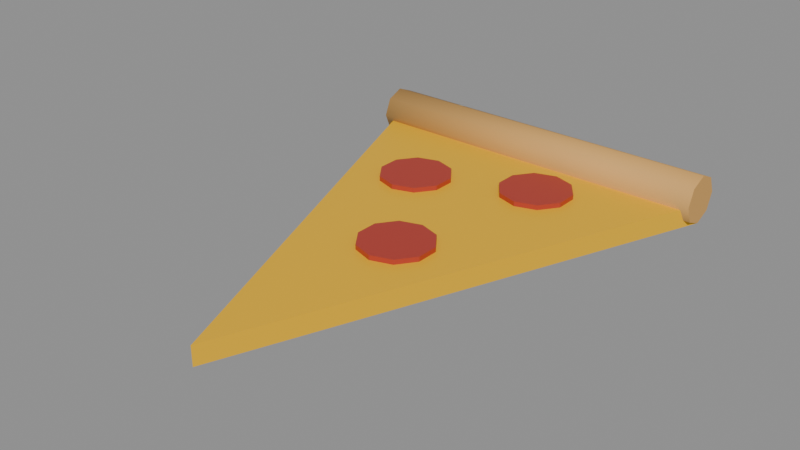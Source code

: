 # Source: pizza_slice.blend  (saved by Blender 5.2.45; exported with 4.5.12 LTS)
import bpy
from mathutils import Matrix  # noqa: F401  (used for matrix-valued properties, if any)

bpy.ops.wm.read_factory_settings(use_empty=True)
scene = bpy.context.scene
scene.name = 'Scene'

# ---- materials (node trees are filled in below, after node groups)
mat_pizza_cheese = bpy.data.materials.new('Pizza_Cheese')
mat_pizza_cheese.diffuse_color = (0.8879, 0.5333, 0.07619, 1.0)
mat_pizza_cheese.roughness = 0.5
mat_pizza_crust = bpy.data.materials.new('Pizza_Crust')
mat_pizza_crust.diffuse_color = (0.6939, 0.3763, 0.1046, 1.0)
mat_pizza_crust.roughness = 0.75
mat_pizza_pepperoni = bpy.data.materials.new('Pizza_Pepperoni')
mat_pizza_pepperoni.diffuse_color = (0.4452, 0.04231, 0.02732, 1.0)
mat_pizza_pepperoni.roughness = 0.45

# ---- material node trees
mat_pizza_cheese.use_nodes = True; mat_pizza_cheese.node_tree.nodes.clear()
_N = mat_pizza_cheese.node_tree.nodes; _L = mat_pizza_cheese.node_tree.links
n0 = _N.new('ShaderNodeBsdfPrincipled'); n0.name = 'Principled BSDF'; n0.location = (-200, 100)
n0.inputs[0].default_value = (0.8879, 0.4861, 0.002458, 1.0)
n0.inputs[10].default_value = 0.005
n1 = _N.new('ShaderNodeOutputMaterial'); n1.name = 'Material Output'; n1.location = (200, 100)
_L.new(n0.outputs[0], n1.inputs[0])
n1.is_active_output = True
mat_pizza_crust.use_nodes = True; mat_pizza_crust.node_tree.nodes.clear()
_N = mat_pizza_crust.node_tree.nodes; _L = mat_pizza_crust.node_tree.links
n0 = _N.new('ShaderNodeBsdfPrincipled'); n0.name = 'Principled BSDF'; n0.location = (-200, 100)
n0.inputs[0].default_value = (0.6939, 0.3763, 0.1046, 1.0)
n0.inputs[2].default_value = 0.75
n0.inputs[10].default_value = 0.005
n1 = _N.new('ShaderNodeOutputMaterial'); n1.name = 'Material Output'; n1.location = (200, 100)
_L.new(n0.outputs[0], n1.inputs[0])
n1.is_active_output = True
mat_pizza_pepperoni.use_nodes = True; mat_pizza_pepperoni.node_tree.nodes.clear()
_N = mat_pizza_pepperoni.node_tree.nodes; _L = mat_pizza_pepperoni.node_tree.links
n0 = _N.new('ShaderNodeBsdfPrincipled'); n0.name = 'Principled BSDF'; n0.location = (-200, 100)
n0.inputs[0].default_value = (0.4452, 0.04231, 0.02732, 1.0)
n0.inputs[2].default_value = 0.45
n0.inputs[10].default_value = 0.005
n1 = _N.new('ShaderNodeOutputMaterial'); n1.name = 'Material Output'; n1.location = (200, 100)
_L.new(n0.outputs[0], n1.inputs[0])
n1.is_active_output = True

# ---- meshes
me_pizza_base = bpy.data.meshes.new('Pizza_Base')
me_pizza_base.from_pydata([(-7.571e-09, -0.1267, -0.004), (-7.571e-09, -0.1267, 0.004), (-0.075, 0.06333, -0.004), (-0.075, 0.06333, 0.004), (0.075, 0.06333, -0.004), (0.075, 0.06333, 0.004)], [], [(0, 1, 3, 2), (2, 3, 5, 4), (3, 1, 5), (4, 5, 1, 0), (0, 2, 4)])
_uv = me_pizza_base.uv_layers.new(name='UVMap')
_uv.uv.foreach_set('vector', [1.0, 0.5, 1.0, 1.0, 0.6667, 1.0, 0.6667, 0.5, 0.6667, 0.5, 0.6667, 1.0, 0.3333, 1.0, 0.3333, 0.5, 0.4578, 0.13, 0.25, 0.49, 0.04215, 0.13, 0.3333, 0.5, 0.3333, 1.0, -5.96e-08, 1.0, -5.96e-08, 0.5, 0.75, 0.49, 0.9578, 0.13, 0.5422, 0.13])
me_pizza_base.materials.append(mat_pizza_cheese)
me_pizza_base.update()
me_pizza_crust = bpy.data.meshes.new('Pizza_Crust')
me_pizza_crust.from_pydata([(-0.075, 0.01, 3.278e-09), (0.075, 0.01, -3.278e-09), (-0.075, 0.007071, -0.007071), (0.075, 0.007071, -0.007071), (-0.075, 0.0, -0.01), (0.075, 0.0, -0.01), (-0.075, -0.007071, -0.007071), (0.075, -0.007071, -0.007071), (-0.075, -0.01, 3.278e-09), (0.075, -0.01, -3.278e-09), (-0.075, -0.007071, 0.007071), (0.075, -0.007071, 0.007071), (-0.075, 0.0, 0.01), (0.075, 0.0, 0.01), (-0.075, 0.007071, 0.007071), (0.075, 0.007071, 0.007071)], [], [(0, 1, 3, 2), (2, 3, 5, 4), (4, 5, 7, 6), (6, 7, 9, 8), (8, 9, 11, 10), (10, 11, 13, 12), (3, 1, 15, 13, 11, 9, 7, 5), (12, 13, 15, 14), (14, 15, 1, 0), (0, 2, 4, 6, 8, 10, 12, 14)])
me_pizza_crust.polygons.foreach_set('use_smooth', [1, 1, 1, 1, 1, 1, 0, 1, 1, 0])
_uv = me_pizza_crust.uv_layers.new(name='UVMap')
_uv.uv.foreach_set('vector', [1.0, 0.5, 1.0, 1.0, 0.875, 1.0, 0.875, 0.5, 0.875, 0.5, 0.875, 1.0, 0.75, 1.0, 0.75, 0.5, 0.75, 0.5, 0.75, 1.0, 0.625, 1.0, 0.625, 0.5, 0.625, 0.5, 0.625, 1.0, 0.5, 1.0, 0.5, 0.5, 0.5, 0.5, 0.5, 1.0, 0.375, 1.0, 0.375, 0.5, 0.375, 0.5, 0.375, 1.0, 0.25, 1.0, 0.25, 0.5, 0.4197, 0.4197, 0.25, 0.49, 0.08029, 0.4197, 0.01, 0.25, 0.08029, 0.08029, 0.25, 0.01, 0.4197, 0.08029, 0.49, 0.25, 0.25, 0.5, 0.25, 1.0, 0.125, 1.0, 0.125, 0.5, 0.125, 0.5, 0.125, 1.0, 0.0, 1.0, 0.0, 0.5, 0.75, 0.49, 0.9197, 0.4197, 0.99, 0.25, 0.9197, 0.08029, 0.75, 0.01, 0.5803, 0.08029, 0.51, 0.25, 0.5803, 0.4197])
me_pizza_crust.materials.append(mat_pizza_crust)
me_pizza_crust.update()
me_pizza_pepperoni1 = bpy.data.meshes.new('Pizza_Pepperoni1')
me_pizza_pepperoni1.from_pydata([(0.0, 0.015, -0.001), (0.0, 0.015, 0.001), (0.008817, 0.01214, -0.001), (0.008817, 0.01214, 0.001), (0.01427, 0.004635, -0.001), (0.01427, 0.004635, 0.001), (0.01427, -0.004635, -0.001), (0.01427, -0.004635, 0.001), (0.008817, -0.01214, -0.001), (0.008817, -0.01214, 0.001), (0.0, -0.015, -0.001), (0.0, -0.015, 0.001), (-0.008817, -0.01214, -0.001), (-0.008817, -0.01214, 0.001), (-0.01427, -0.004635, -0.001), (-0.01427, -0.004635, 0.001), (-0.01427, 0.004635, -0.001), (-0.01427, 0.004635, 0.001), (-0.008817, 0.01214, -0.001), (-0.008817, 0.01214, 0.001)], [], [(0, 1, 3, 2), (2, 3, 5, 4), (4, 5, 7, 6), (6, 7, 9, 8), (8, 9, 11, 10), (10, 11, 13, 12), (12, 13, 15, 14), (14, 15, 17, 16), (3, 1, 19, 17, 15, 13, 11, 9, 7, 5), (16, 17, 19, 18), (18, 19, 1, 0), (0, 2, 4, 6, 8, 10, 12, 14, 16, 18)])
_uv = me_pizza_pepperoni1.uv_layers.new(name='UVMap')
_uv.uv.foreach_set('vector', [1.0, 0.5, 1.0, 1.0, 0.9, 1.0, 0.9, 0.5, 0.9, 0.5, 0.9, 1.0, 0.8, 1.0, 0.8, 0.5, 0.8, 0.5, 0.8, 1.0, 0.7, 1.0, 0.7, 0.5, 0.7, 0.5, 0.7, 1.0, 0.6, 1.0, 0.6, 0.5, 0.6, 0.5, 0.6, 1.0, 0.5, 1.0, 0.5, 0.5, 0.5, 0.5, 0.5, 1.0, 0.4, 1.0, 0.4, 0.5, 0.4, 0.5, 0.4, 1.0, 0.3, 1.0, 0.3, 0.5, 0.3, 0.5, 0.3, 1.0, 0.2, 1.0, 0.2, 0.5, 0.3911, 0.4442, 0.25, 0.49, 0.1089, 0.4442, 0.02175, 0.3242, 0.02175, 0.1758, 0.1089, 0.05584, 0.25, 0.01, 0.3911, 0.05584, 0.4783, 0.1758, 0.4783, 0.3242, 0.2, 0.5, 0.2, 1.0, 0.1, 1.0, 0.1, 0.5, 0.1, 0.5, 0.1, 1.0, -7.451e-08, 1.0, -7.451e-08, 0.5, 0.75, 0.49, 0.8911, 0.4442, 0.9783, 0.3242, 0.9783, 0.1758, 0.8911, 0.05584, 0.75, 0.01, 0.6089, 0.05584, 0.5217, 0.1758, 0.5217, 0.3242, 0.6089, 0.4442])
me_pizza_pepperoni1.materials.append(mat_pizza_pepperoni)
me_pizza_pepperoni1.update()
me_pizza_pepperoni2 = bpy.data.meshes.new('Pizza_Pepperoni2')
me_pizza_pepperoni2.from_pydata([(0.0, 0.015, -0.001), (0.0, 0.015, 0.001), (0.008817, 0.01214, -0.001), (0.008817, 0.01214, 0.001), (0.01427, 0.004635, -0.001), (0.01427, 0.004635, 0.001), (0.01427, -0.004635, -0.001), (0.01427, -0.004635, 0.001), (0.008817, -0.01214, -0.001), (0.008817, -0.01214, 0.001), (0.0, -0.015, -0.001), (0.0, -0.015, 0.001), (-0.008817, -0.01214, -0.001), (-0.008817, -0.01214, 0.001), (-0.01427, -0.004635, -0.001), (-0.01427, -0.004635, 0.001), (-0.01427, 0.004635, -0.001), (-0.01427, 0.004635, 0.001), (-0.008817, 0.01214, -0.001), (-0.008817, 0.01214, 0.001)], [], [(0, 1, 3, 2), (2, 3, 5, 4), (4, 5, 7, 6), (6, 7, 9, 8), (8, 9, 11, 10), (10, 11, 13, 12), (12, 13, 15, 14), (14, 15, 17, 16), (3, 1, 19, 17, 15, 13, 11, 9, 7, 5), (16, 17, 19, 18), (18, 19, 1, 0), (0, 2, 4, 6, 8, 10, 12, 14, 16, 18)])
_uv = me_pizza_pepperoni2.uv_layers.new(name='UVMap')
_uv.uv.foreach_set('vector', [1.0, 0.5, 1.0, 1.0, 0.9, 1.0, 0.9, 0.5, 0.9, 0.5, 0.9, 1.0, 0.8, 1.0, 0.8, 0.5, 0.8, 0.5, 0.8, 1.0, 0.7, 1.0, 0.7, 0.5, 0.7, 0.5, 0.7, 1.0, 0.6, 1.0, 0.6, 0.5, 0.6, 0.5, 0.6, 1.0, 0.5, 1.0, 0.5, 0.5, 0.5, 0.5, 0.5, 1.0, 0.4, 1.0, 0.4, 0.5, 0.4, 0.5, 0.4, 1.0, 0.3, 1.0, 0.3, 0.5, 0.3, 0.5, 0.3, 1.0, 0.2, 1.0, 0.2, 0.5, 0.3911, 0.4442, 0.25, 0.49, 0.1089, 0.4442, 0.02175, 0.3242, 0.02175, 0.1758, 0.1089, 0.05584, 0.25, 0.01, 0.3911, 0.05584, 0.4783, 0.1758, 0.4783, 0.3242, 0.2, 0.5, 0.2, 1.0, 0.1, 1.0, 0.1, 0.5, 0.1, 0.5, 0.1, 1.0, -7.451e-08, 1.0, -7.451e-08, 0.5, 0.75, 0.49, 0.8911, 0.4442, 0.9783, 0.3242, 0.9783, 0.1758, 0.8911, 0.05584, 0.75, 0.01, 0.6089, 0.05584, 0.5217, 0.1758, 0.5217, 0.3242, 0.6089, 0.4442])
me_pizza_pepperoni2.materials.append(mat_pizza_pepperoni)
me_pizza_pepperoni2.update()
me_pizza_pepperoni3 = bpy.data.meshes.new('Pizza_Pepperoni3')
me_pizza_pepperoni3.from_pydata([(0.0, 0.015, -0.001), (0.0, 0.015, 0.001), (0.008817, 0.01214, -0.001), (0.008817, 0.01214, 0.001), (0.01427, 0.004635, -0.001), (0.01427, 0.004635, 0.001), (0.01427, -0.004635, -0.001), (0.01427, -0.004635, 0.001), (0.008817, -0.01214, -0.001), (0.008817, -0.01214, 0.001), (0.0, -0.015, -0.001), (0.0, -0.015, 0.001), (-0.008817, -0.01214, -0.001), (-0.008817, -0.01214, 0.001), (-0.01427, -0.004635, -0.001), (-0.01427, -0.004635, 0.001), (-0.01427, 0.004635, -0.001), (-0.01427, 0.004635, 0.001), (-0.008817, 0.01214, -0.001), (-0.008817, 0.01214, 0.001)], [], [(0, 1, 3, 2), (2, 3, 5, 4), (4, 5, 7, 6), (6, 7, 9, 8), (8, 9, 11, 10), (10, 11, 13, 12), (12, 13, 15, 14), (14, 15, 17, 16), (3, 1, 19, 17, 15, 13, 11, 9, 7, 5), (16, 17, 19, 18), (18, 19, 1, 0), (0, 2, 4, 6, 8, 10, 12, 14, 16, 18)])
_uv = me_pizza_pepperoni3.uv_layers.new(name='UVMap')
_uv.uv.foreach_set('vector', [1.0, 0.5, 1.0, 1.0, 0.9, 1.0, 0.9, 0.5, 0.9, 0.5, 0.9, 1.0, 0.8, 1.0, 0.8, 0.5, 0.8, 0.5, 0.8, 1.0, 0.7, 1.0, 0.7, 0.5, 0.7, 0.5, 0.7, 1.0, 0.6, 1.0, 0.6, 0.5, 0.6, 0.5, 0.6, 1.0, 0.5, 1.0, 0.5, 0.5, 0.5, 0.5, 0.5, 1.0, 0.4, 1.0, 0.4, 0.5, 0.4, 0.5, 0.4, 1.0, 0.3, 1.0, 0.3, 0.5, 0.3, 0.5, 0.3, 1.0, 0.2, 1.0, 0.2, 0.5, 0.3911, 0.4442, 0.25, 0.49, 0.1089, 0.4442, 0.02175, 0.3242, 0.02175, 0.1758, 0.1089, 0.05584, 0.25, 0.01, 0.3911, 0.05584, 0.4783, 0.1758, 0.4783, 0.3242, 0.2, 0.5, 0.2, 1.0, 0.1, 1.0, 0.1, 0.5, 0.1, 0.5, 0.1, 1.0, -7.451e-08, 1.0, -7.451e-08, 0.5, 0.75, 0.49, 0.8911, 0.4442, 0.9783, 0.3242, 0.9783, 0.1758, 0.8911, 0.05584, 0.75, 0.01, 0.6089, 0.05584, 0.5217, 0.1758, 0.5217, 0.3242, 0.6089, 0.4442])
me_pizza_pepperoni3.materials.append(mat_pizza_pepperoni)
me_pizza_pepperoni3.update()

# ---- objects
ob_pizza_base = bpy.data.objects.new('Pizza_Base', me_pizza_base)
ob_pizza_crust = bpy.data.objects.new('Pizza_Crust', me_pizza_crust)
ob_pizza_pepperoni1 = bpy.data.objects.new('Pizza_Pepperoni1', me_pizza_pepperoni1)
ob_pizza_pepperoni2 = bpy.data.objects.new('Pizza_Pepperoni2', me_pizza_pepperoni2)
ob_pizza_pepperoni3 = bpy.data.objects.new('Pizza_Pepperoni3', me_pizza_pepperoni3)

# ---- transforms, parenting, visibility, modifiers, constraints
ob_pizza_base.location = (0.0, 0.02667, 0.004)
ob_pizza_crust.location = (0.0, 0.09, 0.01)
ob_pizza_pepperoni1.location = (0.006338, -0.009595, 0.009)
ob_pizza_pepperoni2.location = (-0.025, 0.04, 0.009)
ob_pizza_pepperoni3.location = (0.02085, 0.05804, 0.009)

# ---- collection membership
scene.collection.objects.link(ob_pizza_base)
scene.collection.objects.link(ob_pizza_crust)
scene.collection.objects.link(ob_pizza_pepperoni1)
scene.collection.objects.link(ob_pizza_pepperoni2)
scene.collection.objects.link(ob_pizza_pepperoni3)

# ---- scene / render settings (as saved in the file)
scene.frame_start = 1; scene.frame_end = 250; scene.frame_set(1)
scene.render.engine = 'BLENDER_EEVEE_NEXT'
scene.render.bake_bias = 0.0
scene.render.bake_samples = 0
scene.render.compositor_device = 'GPU'
scene.eevee.use_volume_custom_range = False
scene.eevee.fast_gi_thickness_near = 0.1
scene.eevee.fast_gi_thickness_far = 0.0
scene.eevee.ray_tracing_options.screen_trace_thickness = 0.1
bpy.context.view_layer.update()

# ---- added for rendering (the .blend has no active camera and no usable light): camera, sun + grey world if the file has none
cam_auto = bpy.data.cameras.new('AutoCamera')
cam_auto.lens = 50.0
cam_auto.sensor_width = 36.0
cam_auto.clip_end = 1000.0
ob_auto_camera = bpy.data.objects.new('AutoCamera', cam_auto)
scene.collection.objects.link(ob_auto_camera)
ob_auto_camera.location = (0.232045, -0.278454, 0.195636)
ob_auto_camera.rotation_euler = (1.09748, -7.21219e-08, 0.694738)
scene.camera = ob_auto_camera
light_auto_sun = bpy.data.lights.new('AutoSun', 'SUN')
light_auto_sun.energy = 3.0
light_auto_sun.angle = 0.0523599
ob_auto_sun = bpy.data.objects.new('AutoSun', light_auto_sun)
scene.collection.objects.link(ob_auto_sun)
ob_auto_sun.rotation_euler = (0.872665, 0.174533, 0.523599)
if scene.world is None:
    world_auto = bpy.data.worlds.new('AutoWorld')
    world_auto.color = (0.3, 0.3, 0.3)
    scene.world = world_auto
bpy.context.view_layer.update()
